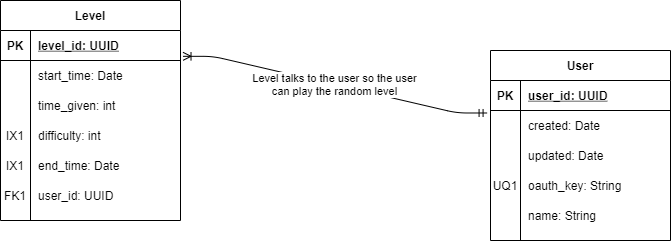

The diagram above was exported from draw.io. Its source (the exported page's mxGraphModel, read from the mxfile embedded in the PNG):
<mxGraphModel dx="1422" dy="804" grid="1" gridSize="10" guides="1" tooltips="1" connect="1" arrows="1" fold="1" page="1" pageScale="1" pageWidth="850" pageHeight="1100" math="0" shadow="0">
  <root>
    <mxCell id="0" />
    <mxCell id="1" parent="0" />
    <mxCell id="2" value="Level" style="shape=table;startSize=30;container=1;collapsible=1;childLayout=tableLayout;fixedRows=1;rowLines=0;fontStyle=1;align=center;resizeLast=1;" vertex="1" parent="1">
      <mxGeometry x="150" y="210" width="180" height="220" as="geometry" />
    </mxCell>
    <mxCell id="3" value="" style="shape=partialRectangle;collapsible=0;dropTarget=0;pointerEvents=0;fillColor=none;top=0;left=0;bottom=1;right=0;points=[[0,0.5],[1,0.5]];portConstraint=eastwest;" vertex="1" parent="2">
      <mxGeometry y="30" width="180" height="30" as="geometry" />
    </mxCell>
    <mxCell id="4" value="PK" style="shape=partialRectangle;connectable=0;fillColor=none;top=0;left=0;bottom=0;right=0;fontStyle=1;overflow=hidden;" vertex="1" parent="3">
      <mxGeometry width="30" height="30" as="geometry" />
    </mxCell>
    <mxCell id="5" value="level_id: UUID" style="shape=partialRectangle;connectable=0;fillColor=none;top=0;left=0;bottom=0;right=0;align=left;spacingLeft=6;fontStyle=5;overflow=hidden;" vertex="1" parent="3">
      <mxGeometry x="30" width="150" height="30" as="geometry" />
    </mxCell>
    <mxCell id="6" value="" style="shape=partialRectangle;collapsible=0;dropTarget=0;pointerEvents=0;fillColor=none;top=0;left=0;bottom=0;right=0;points=[[0,0.5],[1,0.5]];portConstraint=eastwest;" vertex="1" parent="2">
      <mxGeometry y="60" width="180" height="30" as="geometry" />
    </mxCell>
    <mxCell id="7" value="" style="shape=partialRectangle;connectable=0;fillColor=none;top=0;left=0;bottom=0;right=0;editable=1;overflow=hidden;" vertex="1" parent="6">
      <mxGeometry width="30" height="30" as="geometry" />
    </mxCell>
    <mxCell id="8" value="start_time: Date" style="shape=partialRectangle;connectable=0;fillColor=none;top=0;left=0;bottom=0;right=0;align=left;spacingLeft=6;overflow=hidden;" vertex="1" parent="6">
      <mxGeometry x="30" width="150" height="30" as="geometry" />
    </mxCell>
    <mxCell id="9" value="" style="shape=partialRectangle;collapsible=0;dropTarget=0;pointerEvents=0;fillColor=none;top=0;left=0;bottom=0;right=0;points=[[0,0.5],[1,0.5]];portConstraint=eastwest;" vertex="1" parent="2">
      <mxGeometry y="90" width="180" height="30" as="geometry" />
    </mxCell>
    <mxCell id="10" value="" style="shape=partialRectangle;connectable=0;fillColor=none;top=0;left=0;bottom=0;right=0;editable=1;overflow=hidden;" vertex="1" parent="9">
      <mxGeometry width="30" height="30" as="geometry" />
    </mxCell>
    <mxCell id="11" value="time_given: int" style="shape=partialRectangle;connectable=0;fillColor=none;top=0;left=0;bottom=0;right=0;align=left;spacingLeft=6;overflow=hidden;" vertex="1" parent="9">
      <mxGeometry x="30" width="150" height="30" as="geometry" />
    </mxCell>
    <mxCell id="12" value="" style="shape=partialRectangle;collapsible=0;dropTarget=0;pointerEvents=0;fillColor=none;top=0;left=0;bottom=0;right=0;points=[[0,0.5],[1,0.5]];portConstraint=eastwest;" vertex="1" parent="2">
      <mxGeometry y="120" width="180" height="30" as="geometry" />
    </mxCell>
    <mxCell id="13" value="IX1" style="shape=partialRectangle;connectable=0;fillColor=none;top=0;left=0;bottom=0;right=0;editable=1;overflow=hidden;" vertex="1" parent="12">
      <mxGeometry width="30" height="30" as="geometry" />
    </mxCell>
    <mxCell id="14" value="difficulty: int" style="shape=partialRectangle;connectable=0;fillColor=none;top=0;left=0;bottom=0;right=0;align=left;spacingLeft=6;overflow=hidden;" vertex="1" parent="12">
      <mxGeometry x="30" width="150" height="30" as="geometry" />
    </mxCell>
    <mxCell id="15" value="" style="shape=partialRectangle;collapsible=0;dropTarget=0;pointerEvents=0;fillColor=none;top=0;left=0;bottom=0;right=0;points=[[0,0.5],[1,0.5]];portConstraint=eastwest;" vertex="1" parent="2">
      <mxGeometry y="150" width="180" height="30" as="geometry" />
    </mxCell>
    <mxCell id="16" value="IX1" style="shape=partialRectangle;connectable=0;fillColor=none;top=0;left=0;bottom=0;right=0;editable=1;overflow=hidden;" vertex="1" parent="15">
      <mxGeometry width="30" height="30" as="geometry" />
    </mxCell>
    <mxCell id="17" value="end_time: Date" style="shape=partialRectangle;connectable=0;fillColor=none;top=0;left=0;bottom=0;right=0;align=left;spacingLeft=6;overflow=hidden;" vertex="1" parent="15">
      <mxGeometry x="30" width="150" height="30" as="geometry" />
    </mxCell>
    <mxCell id="18" value="" style="shape=partialRectangle;collapsible=0;dropTarget=0;pointerEvents=0;fillColor=none;top=0;left=0;bottom=0;right=0;points=[[0,0.5],[1,0.5]];portConstraint=eastwest;" vertex="1" parent="2">
      <mxGeometry y="180" width="180" height="30" as="geometry" />
    </mxCell>
    <mxCell id="19" value="FK1" style="shape=partialRectangle;connectable=0;fillColor=none;top=0;left=0;bottom=0;right=0;editable=1;overflow=hidden;" vertex="1" parent="18">
      <mxGeometry width="30" height="30" as="geometry" />
    </mxCell>
    <mxCell id="20" value="user_id: UUID" style="shape=partialRectangle;connectable=0;fillColor=none;top=0;left=0;bottom=0;right=0;align=left;spacingLeft=6;overflow=hidden;" vertex="1" parent="18">
      <mxGeometry x="30" width="150" height="30" as="geometry" />
    </mxCell>
    <mxCell id="21" value="User" style="shape=table;startSize=30;container=1;collapsible=1;childLayout=tableLayout;fixedRows=1;rowLines=0;fontStyle=1;align=center;resizeLast=1;" vertex="1" parent="1">
      <mxGeometry x="640" y="260" width="180" height="190" as="geometry" />
    </mxCell>
    <mxCell id="22" value="" style="shape=partialRectangle;collapsible=0;dropTarget=0;pointerEvents=0;fillColor=none;top=0;left=0;bottom=1;right=0;points=[[0,0.5],[1,0.5]];portConstraint=eastwest;" vertex="1" parent="21">
      <mxGeometry y="30" width="180" height="30" as="geometry" />
    </mxCell>
    <mxCell id="23" value="PK" style="shape=partialRectangle;connectable=0;fillColor=none;top=0;left=0;bottom=0;right=0;fontStyle=1;overflow=hidden;" vertex="1" parent="22">
      <mxGeometry width="30" height="30" as="geometry" />
    </mxCell>
    <mxCell id="24" value="user_id: UUID" style="shape=partialRectangle;connectable=0;fillColor=none;top=0;left=0;bottom=0;right=0;align=left;spacingLeft=6;fontStyle=5;overflow=hidden;" vertex="1" parent="22">
      <mxGeometry x="30" width="150" height="30" as="geometry" />
    </mxCell>
    <mxCell id="25" value="" style="shape=partialRectangle;collapsible=0;dropTarget=0;pointerEvents=0;fillColor=none;top=0;left=0;bottom=0;right=0;points=[[0,0.5],[1,0.5]];portConstraint=eastwest;" vertex="1" parent="21">
      <mxGeometry y="60" width="180" height="30" as="geometry" />
    </mxCell>
    <mxCell id="26" value="" style="shape=partialRectangle;connectable=0;fillColor=none;top=0;left=0;bottom=0;right=0;editable=1;overflow=hidden;" vertex="1" parent="25">
      <mxGeometry width="30" height="30" as="geometry" />
    </mxCell>
    <mxCell id="27" value="created: Date" style="shape=partialRectangle;connectable=0;fillColor=none;top=0;left=0;bottom=0;right=0;align=left;spacingLeft=6;overflow=hidden;" vertex="1" parent="25">
      <mxGeometry x="30" width="150" height="30" as="geometry" />
    </mxCell>
    <mxCell id="28" value="" style="shape=partialRectangle;collapsible=0;dropTarget=0;pointerEvents=0;fillColor=none;top=0;left=0;bottom=0;right=0;points=[[0,0.5],[1,0.5]];portConstraint=eastwest;" vertex="1" parent="21">
      <mxGeometry y="90" width="180" height="30" as="geometry" />
    </mxCell>
    <mxCell id="29" value="" style="shape=partialRectangle;connectable=0;fillColor=none;top=0;left=0;bottom=0;right=0;editable=1;overflow=hidden;" vertex="1" parent="28">
      <mxGeometry width="30" height="30" as="geometry" />
    </mxCell>
    <mxCell id="30" value="updated: Date" style="shape=partialRectangle;connectable=0;fillColor=none;top=0;left=0;bottom=0;right=0;align=left;spacingLeft=6;overflow=hidden;" vertex="1" parent="28">
      <mxGeometry x="30" width="150" height="30" as="geometry" />
    </mxCell>
    <mxCell id="31" value="" style="shape=partialRectangle;collapsible=0;dropTarget=0;pointerEvents=0;fillColor=none;top=0;left=0;bottom=0;right=0;points=[[0,0.5],[1,0.5]];portConstraint=eastwest;" vertex="1" parent="21">
      <mxGeometry y="120" width="180" height="30" as="geometry" />
    </mxCell>
    <mxCell id="32" value="UQ1" style="shape=partialRectangle;connectable=0;fillColor=none;top=0;left=0;bottom=0;right=0;editable=1;overflow=hidden;" vertex="1" parent="31">
      <mxGeometry width="30" height="30" as="geometry" />
    </mxCell>
    <mxCell id="33" value="oauth_key: String" style="shape=partialRectangle;connectable=0;fillColor=none;top=0;left=0;bottom=0;right=0;align=left;spacingLeft=6;overflow=hidden;" vertex="1" parent="31">
      <mxGeometry x="30" width="150" height="30" as="geometry" />
    </mxCell>
    <mxCell id="34" value="" style="shape=partialRectangle;collapsible=0;dropTarget=0;pointerEvents=0;fillColor=none;top=0;left=0;bottom=0;right=0;points=[[0,0.5],[1,0.5]];portConstraint=eastwest;" vertex="1" parent="21">
      <mxGeometry y="150" width="180" height="30" as="geometry" />
    </mxCell>
    <mxCell id="35" value="" style="shape=partialRectangle;connectable=0;fillColor=none;top=0;left=0;bottom=0;right=0;editable=1;overflow=hidden;" vertex="1" parent="34">
      <mxGeometry width="30" height="30" as="geometry" />
    </mxCell>
    <mxCell id="36" value="name: String" style="shape=partialRectangle;connectable=0;fillColor=none;top=0;left=0;bottom=0;right=0;align=left;spacingLeft=6;overflow=hidden;" vertex="1" parent="34">
      <mxGeometry x="30" width="150" height="30" as="geometry" />
    </mxCell>
    <mxCell id="37" value="" style="edgeStyle=entityRelationEdgeStyle;fontSize=12;html=1;endArrow=ERoneToMany;startArrow=ERmandOne;entryX=1.014;entryY=-0.139;entryDx=0;entryDy=0;entryPerimeter=0;exitX=-0.019;exitY=0.083;exitDx=0;exitDy=0;exitPerimeter=0;" edge="1" source="25" target="6" parent="1">
      <mxGeometry width="100" height="100" relative="1" as="geometry">
        <mxPoint x="410" y="230" as="sourcePoint" />
        <mxPoint x="560" y="350" as="targetPoint" />
      </mxGeometry>
    </mxCell>
    <mxCell id="38" value="Level talks to the user so the user&lt;br&gt;can play the random level" style="edgeLabel;html=1;align=center;verticalAlign=middle;resizable=0;points=[];" vertex="1" connectable="0" parent="37">
      <mxGeometry x="0.0078" relative="1" as="geometry">
        <mxPoint as="offset" />
      </mxGeometry>
    </mxCell>
  </root>
</mxGraphModel>